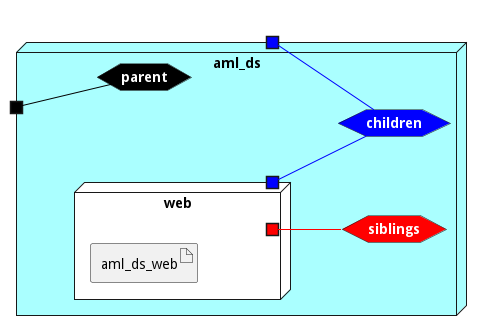

The diagram above was rendered by PlantUML. Its source (embedded in the PNG):
@startuml

left to right direction







node "aml_ds" #aaffff {


    hexagon parentnet #black [
            <b><color:white>parent</color></b>
    ]
    
    portin " " as parentnetPortIn #black
    parentnetPortIn -[#black]- parentnet
    
    hexagon childrennet #blue [
            <b><color:white>children</color></b>
    ]
    
    portout " " as childrennetPortOut #blue
    childrennet -[#blue]- childrennetPortOut
    
    hexagon siblingsnet #red [
            <b><color:white>siblings</color></b>
    ]
    

node "web" as webService #white {
    portOut " " as webServicechildrennet #blue
   webServicechildrennet -[#blue]- childrennet
       portOut " " as webServicesiblingsnet #red
   webServicesiblingsnet -[#red]- siblingsnet
   

    artifact "aml_ds_web" as aml_ds_webimage
    
}

}


@enduml